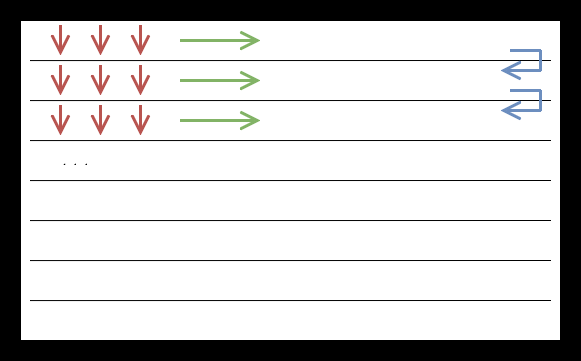

The diagram above was exported from draw.io. Its source (the exported page's mxGraphModel, read from the mxfile embedded in the PNG):
<mxGraphModel dx="1478" dy="893" grid="1" gridSize="10" guides="1" tooltips="1" connect="1" arrows="1" fold="1" page="0" pageScale="1" pageWidth="827" pageHeight="1169" math="0" shadow="0">
  <root>
    <mxCell id="0" />
    <mxCell id="1" parent="0" />
    <mxCell id="mNoP8z6Rrh10rsL49qE8-2" value="" style="rounded=0;whiteSpace=wrap;html=1;fontFamily=Architects Daughter;fontSource=https%3A%2F%2Ffonts.googleapis.com%2Fcss%3Ffamily%3DArchitects%2BDaughter;fillColor=#000000;" vertex="1" parent="1">
      <mxGeometry x="-180" y="-60" width="580" height="360" as="geometry" />
    </mxCell>
    <mxCell id="mNoP8z6Rrh10rsL49qE8-1" value="" style="rounded=0;whiteSpace=wrap;html=1;fontFamily=Architects Daughter;fontSource=https%3A%2F%2Ffonts.googleapis.com%2Fcss%3Ffamily%3DArchitects%2BDaughter;" vertex="1" parent="1">
      <mxGeometry x="-160" y="-40" width="540" height="320" as="geometry" />
    </mxCell>
    <mxCell id="mNoP8z6Rrh10rsL49qE8-3" value="" style="edgeStyle=none;orthogonalLoop=1;jettySize=auto;html=1;rounded=0;fontFamily=Architects Daughter;fontSource=https%3A%2F%2Ffonts.googleapis.com%2Fcss%3Ffamily%3DArchitects%2BDaughter;fontSize=16;startSize=14;endArrow=none;endSize=14;sourcePerimeterSpacing=8;targetPerimeterSpacing=8;curved=1;startFill=0;" edge="1" parent="1">
      <mxGeometry width="140" relative="1" as="geometry">
        <mxPoint x="-150" y="240.06" as="sourcePoint" />
        <mxPoint x="370" y="240" as="targetPoint" />
        <Array as="points" />
      </mxGeometry>
    </mxCell>
    <mxCell id="mNoP8z6Rrh10rsL49qE8-4" value="" style="edgeStyle=none;orthogonalLoop=1;jettySize=auto;html=1;rounded=0;fontFamily=Architects Daughter;fontSource=https%3A%2F%2Ffonts.googleapis.com%2Fcss%3Ffamily%3DArchitects%2BDaughter;fontSize=16;startSize=14;endArrow=none;endSize=14;sourcePerimeterSpacing=8;targetPerimeterSpacing=8;curved=1;startFill=0;" edge="1" parent="1">
      <mxGeometry width="140" relative="1" as="geometry">
        <mxPoint x="-150" y="160.06" as="sourcePoint" />
        <mxPoint x="370" y="160" as="targetPoint" />
        <Array as="points" />
      </mxGeometry>
    </mxCell>
    <mxCell id="mNoP8z6Rrh10rsL49qE8-5" value="" style="edgeStyle=none;orthogonalLoop=1;jettySize=auto;html=1;rounded=0;fontFamily=Architects Daughter;fontSource=https%3A%2F%2Ffonts.googleapis.com%2Fcss%3Ffamily%3DArchitects%2BDaughter;fontSize=16;startSize=14;endArrow=none;endSize=14;sourcePerimeterSpacing=8;targetPerimeterSpacing=8;curved=1;startFill=0;" edge="1" parent="1">
      <mxGeometry width="140" relative="1" as="geometry">
        <mxPoint x="-150" y="200.06" as="sourcePoint" />
        <mxPoint x="370" y="200" as="targetPoint" />
        <Array as="points" />
      </mxGeometry>
    </mxCell>
    <mxCell id="mNoP8z6Rrh10rsL49qE8-6" value="" style="edgeStyle=none;orthogonalLoop=1;jettySize=auto;html=1;rounded=0;fontFamily=Architects Daughter;fontSource=https%3A%2F%2Ffonts.googleapis.com%2Fcss%3Ffamily%3DArchitects%2BDaughter;fontSize=16;startSize=14;endArrow=none;endSize=14;sourcePerimeterSpacing=8;targetPerimeterSpacing=8;curved=1;startFill=0;" edge="1" parent="1">
      <mxGeometry width="140" relative="1" as="geometry">
        <mxPoint x="-150" y="120.06" as="sourcePoint" />
        <mxPoint x="370" y="120" as="targetPoint" />
        <Array as="points" />
      </mxGeometry>
    </mxCell>
    <mxCell id="mNoP8z6Rrh10rsL49qE8-7" value="" style="edgeStyle=none;orthogonalLoop=1;jettySize=auto;html=1;rounded=0;fontFamily=Architects Daughter;fontSource=https%3A%2F%2Ffonts.googleapis.com%2Fcss%3Ffamily%3DArchitects%2BDaughter;fontSize=16;startSize=14;endArrow=none;endSize=14;sourcePerimeterSpacing=8;targetPerimeterSpacing=8;curved=1;startFill=0;" edge="1" parent="1">
      <mxGeometry width="140" relative="1" as="geometry">
        <mxPoint x="-150" y="40.06" as="sourcePoint" />
        <mxPoint x="370" y="40" as="targetPoint" />
        <Array as="points" />
      </mxGeometry>
    </mxCell>
    <mxCell id="mNoP8z6Rrh10rsL49qE8-8" value="" style="edgeStyle=none;orthogonalLoop=1;jettySize=auto;html=1;rounded=0;fontFamily=Architects Daughter;fontSource=https%3A%2F%2Ffonts.googleapis.com%2Fcss%3Ffamily%3DArchitects%2BDaughter;fontSize=16;startSize=14;endArrow=none;endSize=14;sourcePerimeterSpacing=8;targetPerimeterSpacing=8;curved=1;startFill=0;" edge="1" parent="1">
      <mxGeometry width="140" relative="1" as="geometry">
        <mxPoint x="-150" y="80.06" as="sourcePoint" />
        <mxPoint x="370" y="80" as="targetPoint" />
        <Array as="points" />
      </mxGeometry>
    </mxCell>
    <mxCell id="mNoP8z6Rrh10rsL49qE8-9" value="" style="edgeStyle=none;orthogonalLoop=1;jettySize=auto;html=1;rounded=0;fontFamily=Architects Daughter;fontSource=https%3A%2F%2Ffonts.googleapis.com%2Fcss%3Ffamily%3DArchitects%2BDaughter;fontSize=16;startSize=14;endArrow=none;endSize=14;sourcePerimeterSpacing=8;targetPerimeterSpacing=8;curved=1;startFill=0;" edge="1" parent="1">
      <mxGeometry width="140" relative="1" as="geometry">
        <mxPoint x="-150" y="0.060000000000002274" as="sourcePoint" />
        <mxPoint x="370" as="targetPoint" />
        <Array as="points" />
      </mxGeometry>
    </mxCell>
    <mxCell id="mNoP8z6Rrh10rsL49qE8-10" value="" style="edgeStyle=none;orthogonalLoop=1;jettySize=auto;html=1;rounded=0;fontFamily=Architects Daughter;fontSource=https%3A%2F%2Ffonts.googleapis.com%2Fcss%3Ffamily%3DArchitects%2BDaughter;fontSize=16;startSize=14;endArrow=open;endSize=14;sourcePerimeterSpacing=8;targetPerimeterSpacing=8;curved=1;fillColor=#f8cecc;strokeColor=#b85450;strokeWidth=3;" edge="1" parent="1">
      <mxGeometry width="140" relative="1" as="geometry">
        <mxPoint x="-120" y="-35" as="sourcePoint" />
        <mxPoint x="-120" y="-5" as="targetPoint" />
        <Array as="points" />
      </mxGeometry>
    </mxCell>
    <mxCell id="mNoP8z6Rrh10rsL49qE8-11" value="" style="edgeStyle=none;orthogonalLoop=1;jettySize=auto;html=1;rounded=0;fontFamily=Architects Daughter;fontSource=https%3A%2F%2Ffonts.googleapis.com%2Fcss%3Ffamily%3DArchitects%2BDaughter;fontSize=16;startSize=14;endArrow=open;endSize=14;sourcePerimeterSpacing=8;targetPerimeterSpacing=8;curved=1;fillColor=#f8cecc;strokeColor=#b85450;strokeWidth=3;" edge="1" parent="1">
      <mxGeometry width="140" relative="1" as="geometry">
        <mxPoint x="-80" y="-35" as="sourcePoint" />
        <mxPoint x="-80" y="-5" as="targetPoint" />
        <Array as="points" />
      </mxGeometry>
    </mxCell>
    <mxCell id="mNoP8z6Rrh10rsL49qE8-12" value="" style="edgeStyle=none;orthogonalLoop=1;jettySize=auto;html=1;rounded=0;fontFamily=Architects Daughter;fontSource=https%3A%2F%2Ffonts.googleapis.com%2Fcss%3Ffamily%3DArchitects%2BDaughter;fontSize=16;startSize=14;endArrow=open;endSize=14;sourcePerimeterSpacing=8;targetPerimeterSpacing=8;curved=1;fillColor=#f8cecc;strokeColor=#b85450;strokeWidth=3;" edge="1" parent="1">
      <mxGeometry width="140" relative="1" as="geometry">
        <mxPoint x="-40" y="-35" as="sourcePoint" />
        <mxPoint x="-40" y="-5" as="targetPoint" />
        <Array as="points" />
      </mxGeometry>
    </mxCell>
    <mxCell id="mNoP8z6Rrh10rsL49qE8-14" value="" style="edgeStyle=none;orthogonalLoop=1;jettySize=auto;html=1;rounded=0;fontFamily=Architects Daughter;fontSource=https%3A%2F%2Ffonts.googleapis.com%2Fcss%3Ffamily%3DArchitects%2BDaughter;fontSize=16;startSize=14;endArrow=open;endSize=14;sourcePerimeterSpacing=8;targetPerimeterSpacing=8;curved=1;fillColor=#d5e8d4;strokeColor=#82b366;strokeWidth=3;" edge="1" parent="1">
      <mxGeometry width="140" relative="1" as="geometry">
        <mxPoint y="-20" as="sourcePoint" />
        <mxPoint x="80" y="-20" as="targetPoint" />
        <Array as="points" />
      </mxGeometry>
    </mxCell>
    <mxCell id="mNoP8z6Rrh10rsL49qE8-19" value="" style="group" vertex="1" connectable="0" parent="1">
      <mxGeometry x="320" y="-20" width="40" height="40" as="geometry" />
    </mxCell>
    <mxCell id="mNoP8z6Rrh10rsL49qE8-15" value="" style="edgeStyle=none;orthogonalLoop=1;jettySize=auto;html=1;rounded=0;fontFamily=Architects Daughter;fontSource=https%3A%2F%2Ffonts.googleapis.com%2Fcss%3Ffamily%3DArchitects%2BDaughter;fontSize=16;startSize=14;endArrow=open;endSize=14;sourcePerimeterSpacing=8;targetPerimeterSpacing=8;curved=1;fillColor=#dae8fc;strokeColor=#6c8ebf;strokeWidth=3;" edge="1" parent="mNoP8z6Rrh10rsL49qE8-19">
      <mxGeometry width="140" relative="1" as="geometry">
        <mxPoint x="40" y="30" as="sourcePoint" />
        <mxPoint y="30" as="targetPoint" />
        <Array as="points" />
      </mxGeometry>
    </mxCell>
    <mxCell id="mNoP8z6Rrh10rsL49qE8-16" value="" style="edgeStyle=none;orthogonalLoop=1;jettySize=auto;html=1;rounded=0;fontFamily=Architects Daughter;fontSource=https%3A%2F%2Ffonts.googleapis.com%2Fcss%3Ffamily%3DArchitects%2BDaughter;fontSize=16;startSize=14;endArrow=none;endSize=14;sourcePerimeterSpacing=8;targetPerimeterSpacing=8;curved=1;fillColor=#dae8fc;strokeColor=#6c8ebf;strokeWidth=3;startFill=0;" edge="1" parent="mNoP8z6Rrh10rsL49qE8-19">
      <mxGeometry width="140" relative="1" as="geometry">
        <mxPoint x="40" y="10" as="sourcePoint" />
        <mxPoint x="40" y="30" as="targetPoint" />
        <Array as="points" />
      </mxGeometry>
    </mxCell>
    <mxCell id="mNoP8z6Rrh10rsL49qE8-18" value="" style="edgeStyle=none;orthogonalLoop=1;jettySize=auto;html=1;rounded=0;fontFamily=Architects Daughter;fontSource=https%3A%2F%2Ffonts.googleapis.com%2Fcss%3Ffamily%3DArchitects%2BDaughter;fontSize=16;startSize=14;endArrow=none;endSize=14;sourcePerimeterSpacing=8;targetPerimeterSpacing=8;curved=1;fillColor=#dae8fc;strokeColor=#6c8ebf;strokeWidth=3;startFill=0;shadow=0;" edge="1" parent="mNoP8z6Rrh10rsL49qE8-19">
      <mxGeometry width="140" relative="1" as="geometry">
        <mxPoint x="10" y="10" as="sourcePoint" />
        <mxPoint x="40" y="10" as="targetPoint" />
        <Array as="points" />
      </mxGeometry>
    </mxCell>
    <mxCell id="mNoP8z6Rrh10rsL49qE8-20" value="" style="edgeStyle=none;orthogonalLoop=1;jettySize=auto;html=1;rounded=0;fontFamily=Architects Daughter;fontSource=https%3A%2F%2Ffonts.googleapis.com%2Fcss%3Ffamily%3DArchitects%2BDaughter;fontSize=16;startSize=14;endArrow=open;endSize=14;sourcePerimeterSpacing=8;targetPerimeterSpacing=8;curved=1;fillColor=#d5e8d4;strokeColor=#82b366;strokeWidth=3;" edge="1" parent="1">
      <mxGeometry width="140" relative="1" as="geometry">
        <mxPoint y="20" as="sourcePoint" />
        <mxPoint x="80" y="20" as="targetPoint" />
        <Array as="points" />
      </mxGeometry>
    </mxCell>
    <mxCell id="mNoP8z6Rrh10rsL49qE8-21" value="" style="edgeStyle=none;orthogonalLoop=1;jettySize=auto;html=1;rounded=0;fontFamily=Architects Daughter;fontSource=https%3A%2F%2Ffonts.googleapis.com%2Fcss%3Ffamily%3DArchitects%2BDaughter;fontSize=16;startSize=14;endArrow=open;endSize=14;sourcePerimeterSpacing=8;targetPerimeterSpacing=8;curved=1;fillColor=#f8cecc;strokeColor=#b85450;strokeWidth=3;" edge="1" parent="1">
      <mxGeometry width="140" relative="1" as="geometry">
        <mxPoint x="-120" y="5" as="sourcePoint" />
        <mxPoint x="-120" y="35" as="targetPoint" />
        <Array as="points" />
      </mxGeometry>
    </mxCell>
    <mxCell id="mNoP8z6Rrh10rsL49qE8-22" value="" style="edgeStyle=none;orthogonalLoop=1;jettySize=auto;html=1;rounded=0;fontFamily=Architects Daughter;fontSource=https%3A%2F%2Ffonts.googleapis.com%2Fcss%3Ffamily%3DArchitects%2BDaughter;fontSize=16;startSize=14;endArrow=open;endSize=14;sourcePerimeterSpacing=8;targetPerimeterSpacing=8;curved=1;fillColor=#f8cecc;strokeColor=#b85450;strokeWidth=3;" edge="1" parent="1">
      <mxGeometry width="140" relative="1" as="geometry">
        <mxPoint x="-80" y="5" as="sourcePoint" />
        <mxPoint x="-80" y="35" as="targetPoint" />
        <Array as="points" />
      </mxGeometry>
    </mxCell>
    <mxCell id="mNoP8z6Rrh10rsL49qE8-23" value="" style="edgeStyle=none;orthogonalLoop=1;jettySize=auto;html=1;rounded=0;fontFamily=Architects Daughter;fontSource=https%3A%2F%2Ffonts.googleapis.com%2Fcss%3Ffamily%3DArchitects%2BDaughter;fontSize=16;startSize=14;endArrow=open;endSize=14;sourcePerimeterSpacing=8;targetPerimeterSpacing=8;curved=1;fillColor=#f8cecc;strokeColor=#b85450;strokeWidth=3;" edge="1" parent="1">
      <mxGeometry width="140" relative="1" as="geometry">
        <mxPoint x="-40" y="5" as="sourcePoint" />
        <mxPoint x="-40" y="35" as="targetPoint" />
        <Array as="points" />
      </mxGeometry>
    </mxCell>
    <mxCell id="mNoP8z6Rrh10rsL49qE8-25" value="" style="group" vertex="1" connectable="0" parent="1">
      <mxGeometry x="320" y="30" width="40" height="40" as="geometry" />
    </mxCell>
    <mxCell id="mNoP8z6Rrh10rsL49qE8-26" value="" style="edgeStyle=none;orthogonalLoop=1;jettySize=auto;html=1;rounded=0;fontFamily=Architects Daughter;fontSource=https%3A%2F%2Ffonts.googleapis.com%2Fcss%3Ffamily%3DArchitects%2BDaughter;fontSize=16;startSize=14;endArrow=open;endSize=14;sourcePerimeterSpacing=8;targetPerimeterSpacing=8;curved=1;fillColor=#dae8fc;strokeColor=#6c8ebf;strokeWidth=3;" edge="1" parent="mNoP8z6Rrh10rsL49qE8-25">
      <mxGeometry width="140" relative="1" as="geometry">
        <mxPoint x="40" y="19.89" as="sourcePoint" />
        <mxPoint y="19.89" as="targetPoint" />
        <Array as="points" />
      </mxGeometry>
    </mxCell>
    <mxCell id="mNoP8z6Rrh10rsL49qE8-27" value="" style="edgeStyle=none;orthogonalLoop=1;jettySize=auto;html=1;rounded=0;fontFamily=Architects Daughter;fontSource=https%3A%2F%2Ffonts.googleapis.com%2Fcss%3Ffamily%3DArchitects%2BDaughter;fontSize=16;startSize=14;endArrow=none;endSize=14;sourcePerimeterSpacing=8;targetPerimeterSpacing=8;curved=1;fillColor=#dae8fc;strokeColor=#6c8ebf;strokeWidth=3;startFill=0;" edge="1" parent="mNoP8z6Rrh10rsL49qE8-25">
      <mxGeometry width="140" relative="1" as="geometry">
        <mxPoint x="40" as="sourcePoint" />
        <mxPoint x="40" y="20" as="targetPoint" />
        <Array as="points" />
      </mxGeometry>
    </mxCell>
    <mxCell id="mNoP8z6Rrh10rsL49qE8-28" value="" style="edgeStyle=none;orthogonalLoop=1;jettySize=auto;html=1;rounded=0;fontFamily=Architects Daughter;fontSource=https%3A%2F%2Ffonts.googleapis.com%2Fcss%3Ffamily%3DArchitects%2BDaughter;fontSize=16;startSize=14;endArrow=none;endSize=14;sourcePerimeterSpacing=8;targetPerimeterSpacing=8;curved=1;fillColor=#dae8fc;strokeColor=#6c8ebf;strokeWidth=3;startFill=0;shadow=0;" edge="1" parent="mNoP8z6Rrh10rsL49qE8-25">
      <mxGeometry width="140" relative="1" as="geometry">
        <mxPoint x="10" as="sourcePoint" />
        <mxPoint x="40" as="targetPoint" />
        <Array as="points" />
      </mxGeometry>
    </mxCell>
    <mxCell id="mNoP8z6Rrh10rsL49qE8-29" value="" style="edgeStyle=none;orthogonalLoop=1;jettySize=auto;html=1;rounded=0;fontFamily=Architects Daughter;fontSource=https%3A%2F%2Ffonts.googleapis.com%2Fcss%3Ffamily%3DArchitects%2BDaughter;fontSize=16;startSize=14;endArrow=open;endSize=14;sourcePerimeterSpacing=8;targetPerimeterSpacing=8;curved=1;fillColor=#d5e8d4;strokeColor=#82b366;strokeWidth=3;" edge="1" parent="1">
      <mxGeometry width="140" relative="1" as="geometry">
        <mxPoint y="60" as="sourcePoint" />
        <mxPoint x="80" y="60" as="targetPoint" />
        <Array as="points" />
      </mxGeometry>
    </mxCell>
    <mxCell id="mNoP8z6Rrh10rsL49qE8-30" value="" style="edgeStyle=none;orthogonalLoop=1;jettySize=auto;html=1;rounded=0;fontFamily=Architects Daughter;fontSource=https%3A%2F%2Ffonts.googleapis.com%2Fcss%3Ffamily%3DArchitects%2BDaughter;fontSize=16;startSize=14;endArrow=open;endSize=14;sourcePerimeterSpacing=8;targetPerimeterSpacing=8;curved=1;fillColor=#f8cecc;strokeColor=#b85450;strokeWidth=3;" edge="1" parent="1">
      <mxGeometry width="140" relative="1" as="geometry">
        <mxPoint x="-120" y="45" as="sourcePoint" />
        <mxPoint x="-120" y="75" as="targetPoint" />
        <Array as="points" />
      </mxGeometry>
    </mxCell>
    <mxCell id="mNoP8z6Rrh10rsL49qE8-31" value="" style="edgeStyle=none;orthogonalLoop=1;jettySize=auto;html=1;rounded=0;fontFamily=Architects Daughter;fontSource=https%3A%2F%2Ffonts.googleapis.com%2Fcss%3Ffamily%3DArchitects%2BDaughter;fontSize=16;startSize=14;endArrow=open;endSize=14;sourcePerimeterSpacing=8;targetPerimeterSpacing=8;curved=1;fillColor=#f8cecc;strokeColor=#b85450;strokeWidth=3;" edge="1" parent="1">
      <mxGeometry width="140" relative="1" as="geometry">
        <mxPoint x="-80" y="45" as="sourcePoint" />
        <mxPoint x="-80" y="75" as="targetPoint" />
        <Array as="points" />
      </mxGeometry>
    </mxCell>
    <mxCell id="mNoP8z6Rrh10rsL49qE8-32" value="" style="edgeStyle=none;orthogonalLoop=1;jettySize=auto;html=1;rounded=0;fontFamily=Architects Daughter;fontSource=https%3A%2F%2Ffonts.googleapis.com%2Fcss%3Ffamily%3DArchitects%2BDaughter;fontSize=16;startSize=14;endArrow=open;endSize=14;sourcePerimeterSpacing=8;targetPerimeterSpacing=8;curved=1;fillColor=#f8cecc;strokeColor=#b85450;strokeWidth=3;" edge="1" parent="1">
      <mxGeometry width="140" relative="1" as="geometry">
        <mxPoint x="-40" y="45" as="sourcePoint" />
        <mxPoint x="-40" y="75" as="targetPoint" />
        <Array as="points" />
      </mxGeometry>
    </mxCell>
    <mxCell id="mNoP8z6Rrh10rsL49qE8-33" value=". . ." style="text;html=1;align=center;verticalAlign=middle;resizable=0;points=[];autosize=1;strokeColor=none;fillColor=none;fontSize=20;fontFamily=Architects Daughter;fontSource=https%3A%2F%2Ffonts.googleapis.com%2Fcss%3Ffamily%3DArchitects%2BDaughter;" vertex="1" parent="1">
      <mxGeometry x="-130" y="78" width="50" height="40" as="geometry" />
    </mxCell>
  </root>
</mxGraphModel>